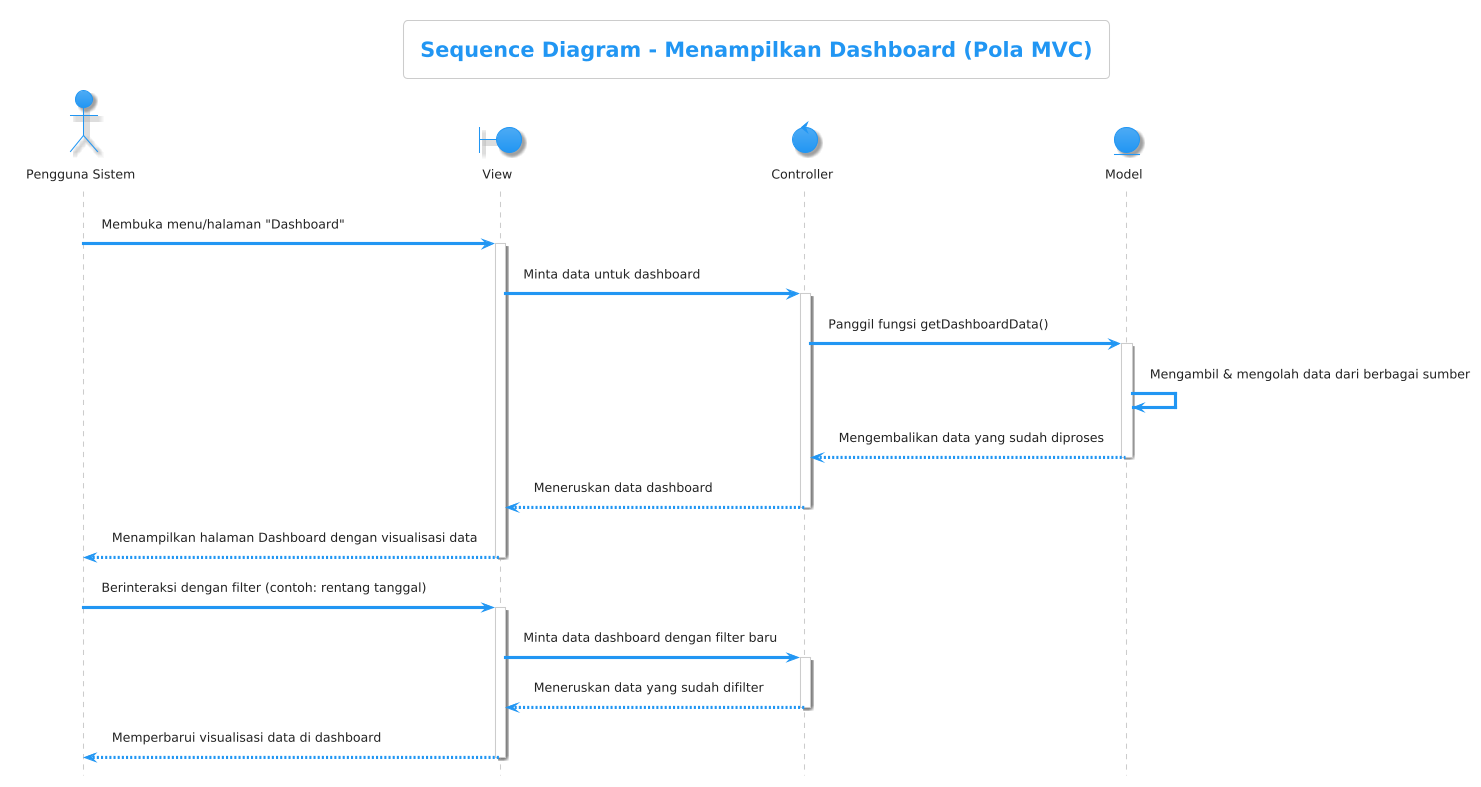

The diagram above was rendered by PlantUML. Its source (embedded in the PNG):
@startuml
!theme materia

title Sequence Diagram - Menampilkan Dashboard (Pola MVC)
hide footbox

actor "Pengguna Sistem" as Pengguna
boundary "View" as View
control "Controller" as Controller
entity "Model" as Model

Pengguna -> View: Membuka menu/halaman "Dashboard"
activate View

View -> Controller: Minta data untuk dashboard
activate Controller

Controller -> Model: Panggil fungsi getDashboardData()
activate Model
Model -> Model: Mengambil & mengolah data dari berbagai sumber
Model --> Controller: Mengembalikan data yang sudah diproses
deactivate Model

Controller --> View: Meneruskan data dashboard
deactivate Controller

View --> Pengguna: Menampilkan halaman Dashboard dengan visualisasi data
deactivate View

Pengguna -> View: Berinteraksi dengan filter (contoh: rentang tanggal)
activate View

View -> Controller: Minta data dashboard dengan filter baru
activate Controller
' ... proses pengambilan data dengan filter baru akan berulang ...'
Controller --> View: Meneruskan data yang sudah difilter
deactivate Controller

View --> Pengguna: Memperbarui visualisasi data di dashboard
deactivate View
@enduml